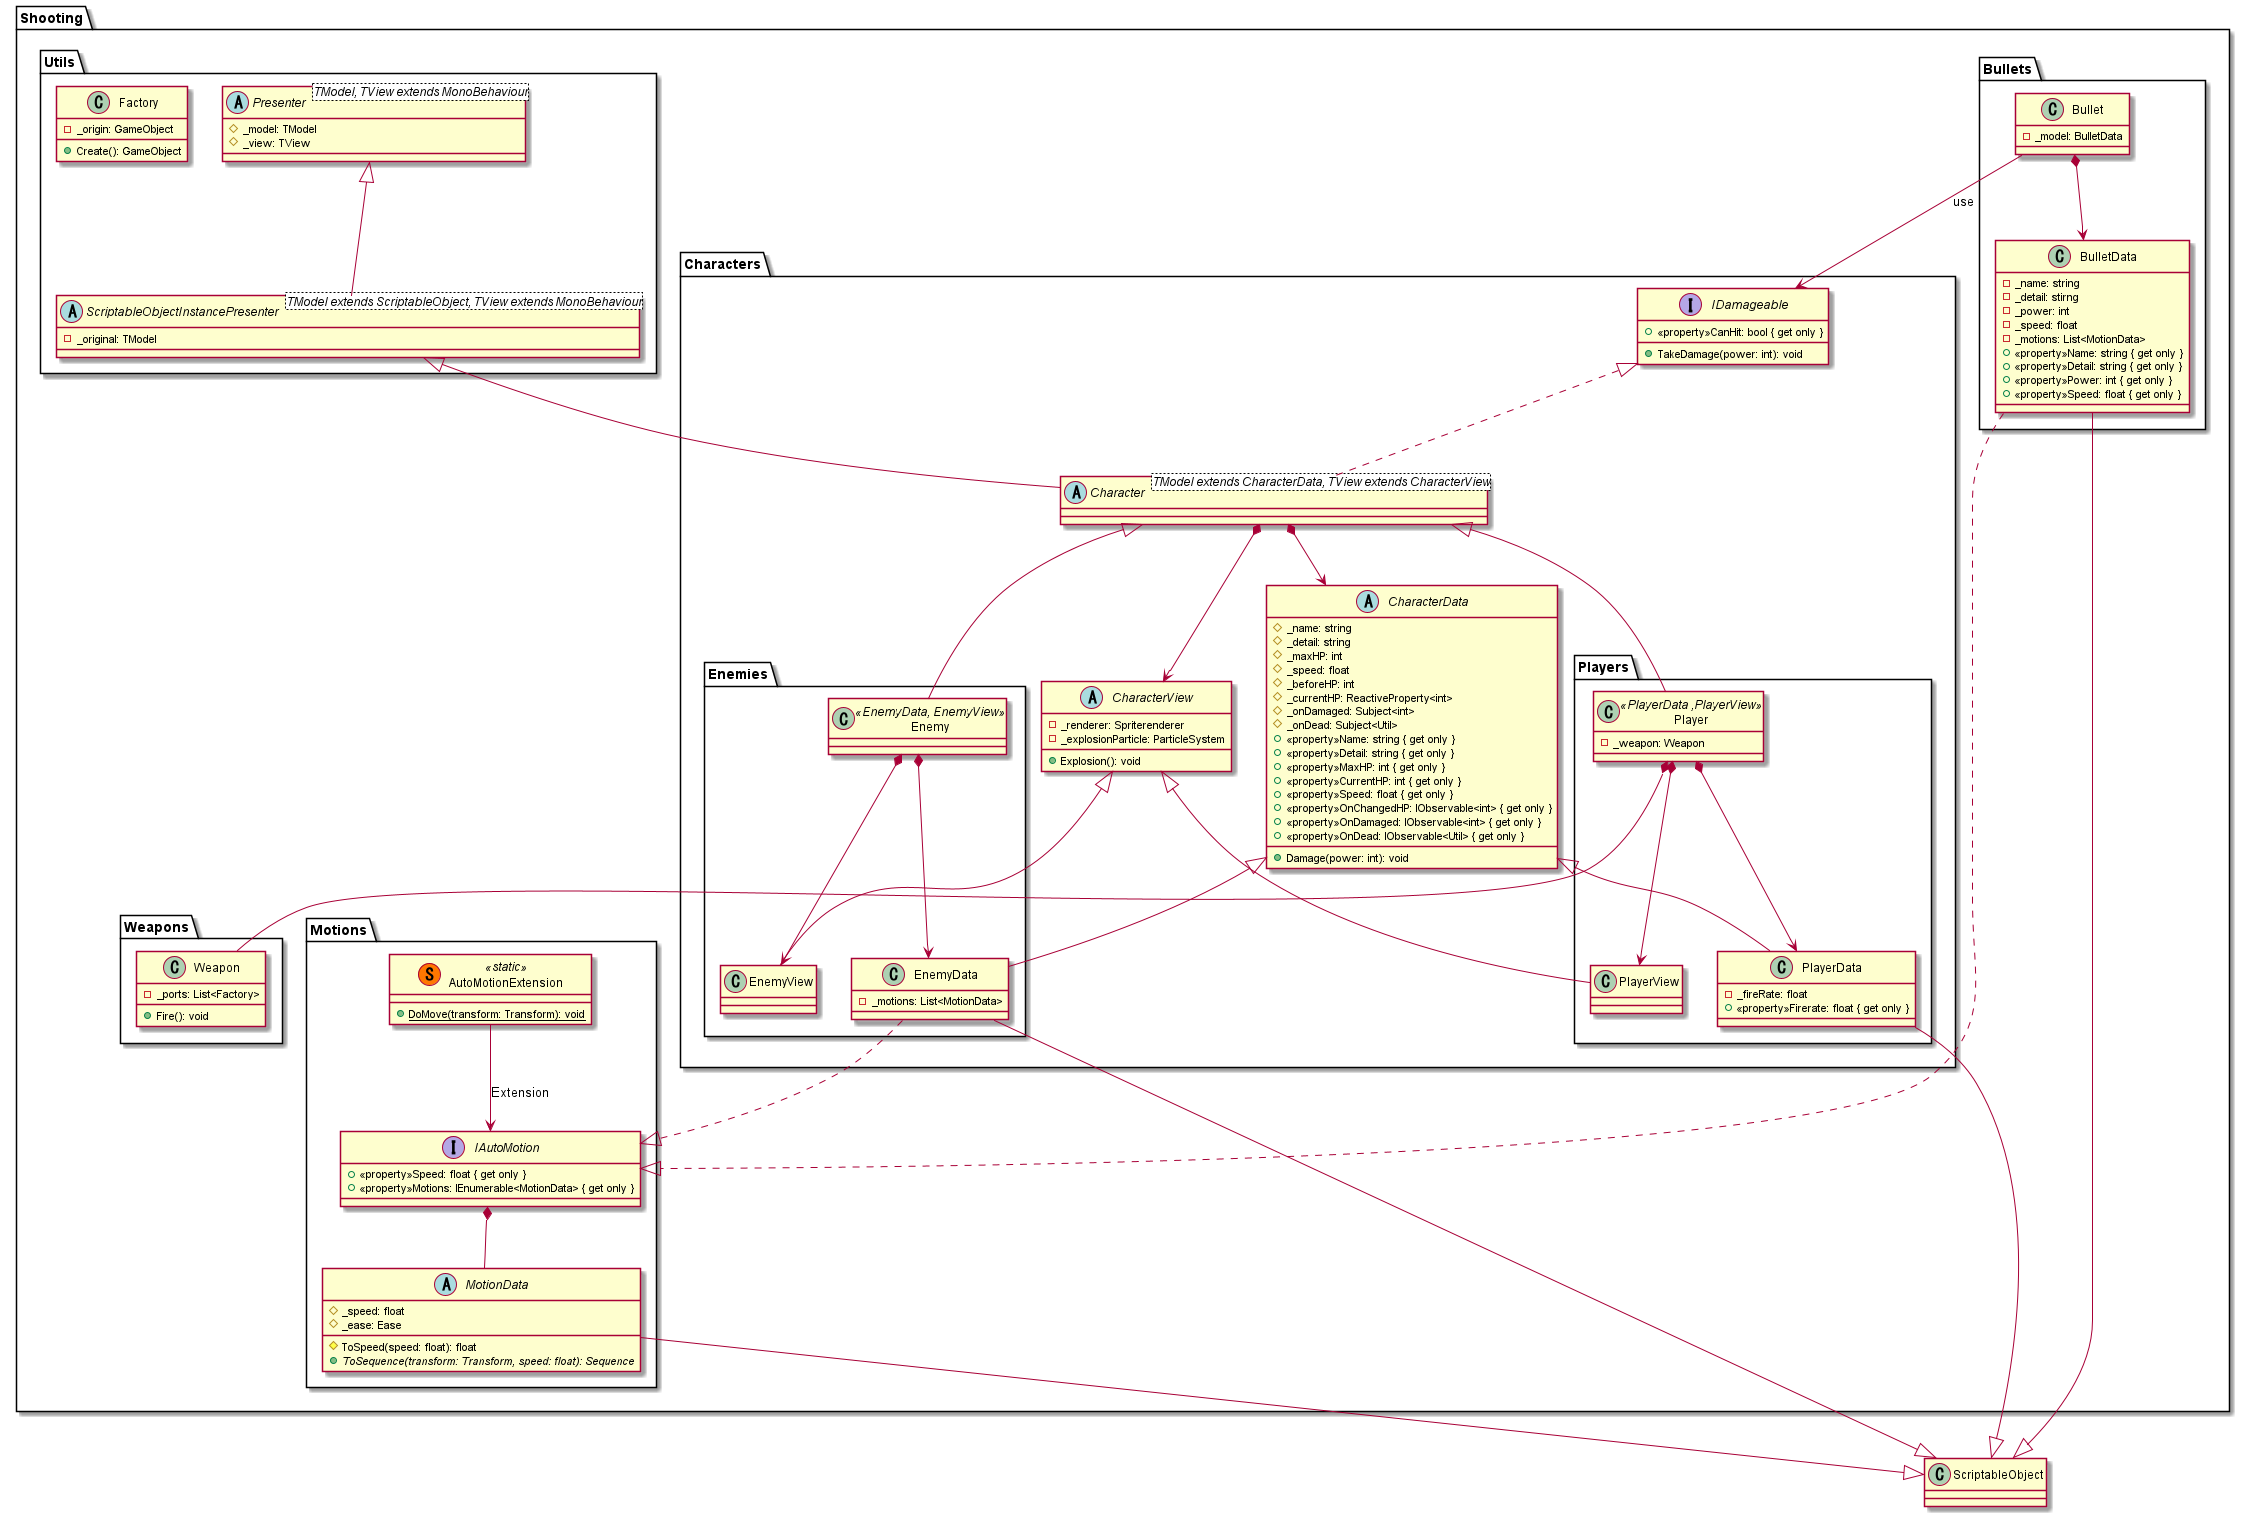

The diagram above was rendered by PlantUML. Its source (embedded in the PNG):
@startuml Shooting

package Shooting
{
    package Bullets
    {
        class Bullet
        {
            -_model: BulletData
        }
        class BulletData
        {
            -_name: string
            -_detail: stirng
            -_power: int
            -_speed: float
            -_motions: List<MotionData>
            +<<property>>Name: string { get only }
            +<<property>>Detail: string { get only }
            +<<property>>Power: int { get only }
            +<<property>>Speed: float { get only }
        }
    }
    package Characters
    {
        package Enemies
        {
            class Enemy<<EnemyData, EnemyView>>
            class EnemyData
            {
                -_motions: List<MotionData>
            }
            class EnemyView
        }
        package Players
        {
            class Player<<PlayerData ,PlayerView>>
            {
                -_weapon: Weapon
            }
            class PlayerData
            {
                -_fireRate: float
                +<<property>>Firerate: float { get only }
            }
            class PlayerView
        }
        abstract Character<TModel extends CharacterData, TView extends CharacterView>
        abstract CharacterData
        {
            #_name: string
            #_detail: string
            #_maxHP: int
            #_speed: float
            #_beforeHP: int
            #_currentHP: ReactiveProperty<int>
            #_onDamaged: Subject<int>
            #_onDead: Subject<Util>
            +<<property>>Name: string { get only }
            +<<property>>Detail: string { get only }
            +<<property>>MaxHP: int { get only }
            +<<property>>CurrentHP: int { get only }
            +<<property>>Speed: float { get only }
            +<<property>>OnChangedHP: IObservable<int> { get only }
            +<<property>>OnDamaged: IObservable<int> { get only }
            +<<property>>OnDead: IObservable<Util> { get only }
            +Damage(power: int): void
        }
        abstract CharacterView
        {
            -_renderer: Spriterenderer
            -_explosionParticle: ParticleSystem
            +Explosion(): void
        }
        interface IDamageable
        {
            +<<property>>CanHit: bool { get only }
            +TakeDamage(power: int): void
        }
    }
    package Motions
    {
        class AutoMotionExtension<<(S,#FF7700) static>>
        {
            +{static}DoMove(transform: Transform): void
        }
        abstract MotionData
        {
            #_speed: float
            #_ease: Ease
            #ToSpeed(speed: float): float
            +{abstract}ToSequence(transform: Transform, speed: float): Sequence
        }
        interface IAutoMotion
        {
            +<<property>>Speed: float { get only }
            +<<property>>Motions: IEnumerable<MotionData> { get only }
        }
    }
    package Utils
    {
        class Factory
        {
            -_origin: GameObject
            +Create(): GameObject
        }
        abstract Presenter<TModel, TView extends MonoBehaviour>
        {
            #_model: TModel
            #_view: TView
        }
        abstract ScriptableObjectInstancePresenter<TModel extends ScriptableObject, TView extends MonoBehaviour>
        {
            -_original: TModel
        }
    }
    package Weapons
    {
        class Weapon
        {
            -_ports: List<Factory>
            +Fire(): void
        }
    }
}

BulletData --|> ScriptableObject
EnemyData --|> ScriptableObject
PlayerData --|> ScriptableObject
MotionData --|> ScriptableObject
ScriptableObjectInstancePresenter -up-|> Presenter
Character -up-|> ScriptableObjectInstancePresenter
Enemy -up-|> Character
EnemyData -up-|> CharacterData
EnemyView -up-|> CharacterView
Player -up-|> Character
PlayerData -up-|> CharacterData
PlayerView -up-|> CharacterView

Character .up.|> IDamageable
BulletData ..|> IAutoMotion
EnemyData ..|> IAutoMotion

Player *-- Weapon
IAutoMotion *-- MotionData

Bullet *--> BulletData
Character *--> CharacterData
Character *--> CharacterView
Enemy *--> EnemyData
Enemy *--> EnemyView
Player *--> PlayerData
Player *--> PlayerView

Bullet --> IDamageable : use
AutoMotionExtension --> IAutoMotion : Extension

@enduml